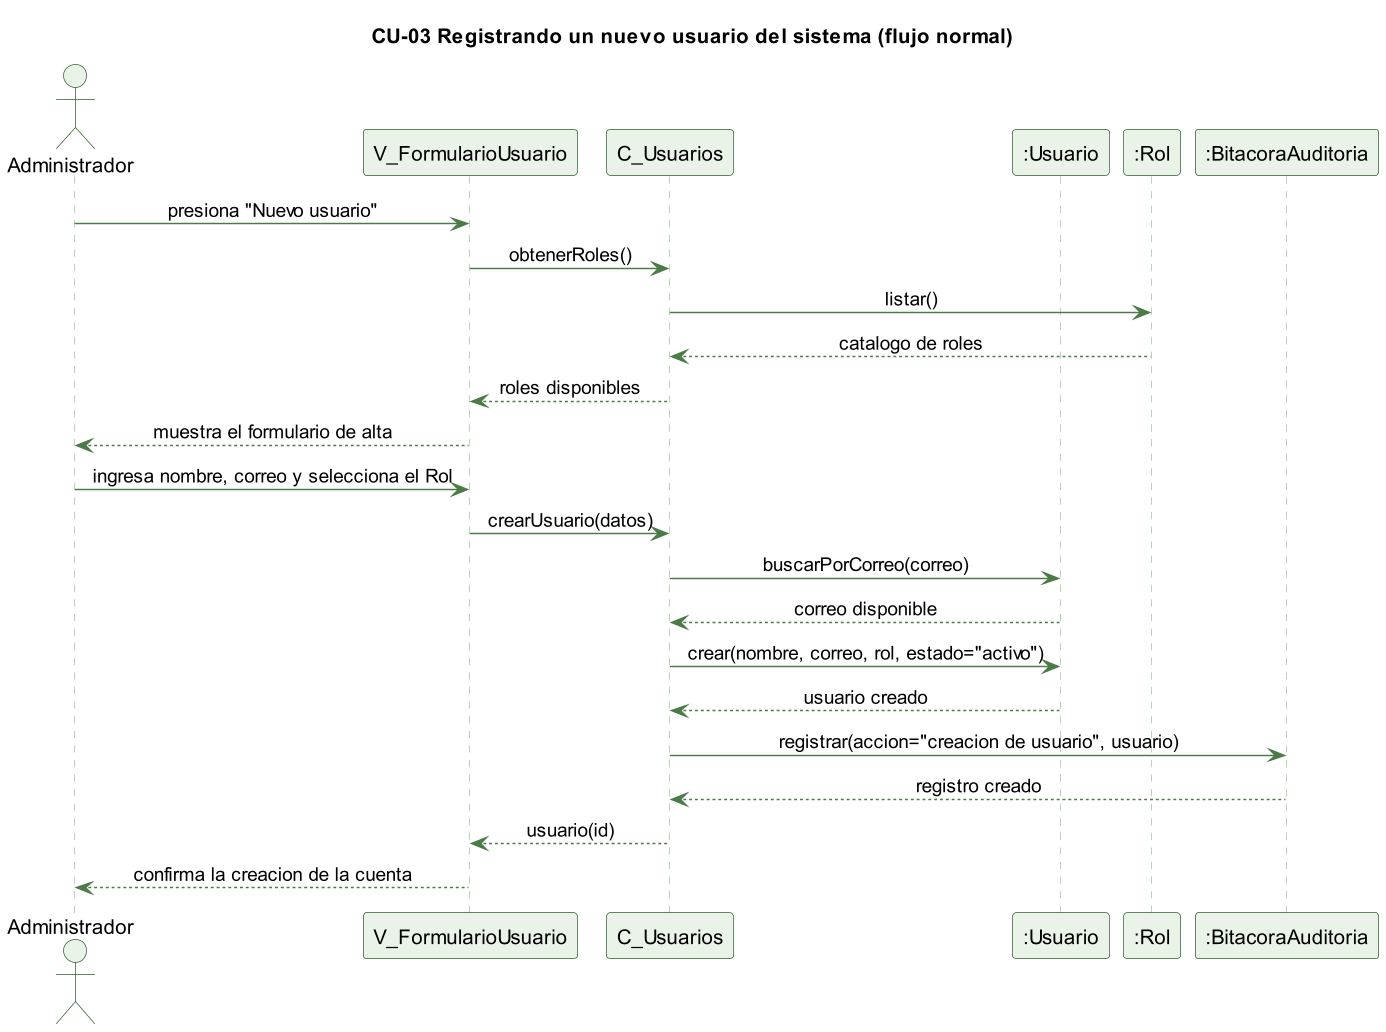

The diagram above was rendered by PlantUML. Its source (embedded in the PNG):
@startuml cu03-usuario-crear-normal
skinparamlocked dpi 140
' CU-03 Registrando un nuevo usuario del sistema - flujo normal
skinparam backgroundColor #FFFFFF
skinparam shadowing false
skinparam defaultFontName Helvetica
skinparam sequenceMessageAlign center
skinparam ParticipantBackgroundColor #EAF3E7
skinparam ParticipantBorderColor #2E5E2A
skinparam ActorBackgroundColor #EAF3E7
skinparam ActorBorderColor #2E5E2A
skinparam sequenceLifeLineBorderColor #9CC49A
skinparam ArrowColor #4B7A46

title CU-03 Registrando un nuevo usuario del sistema (flujo normal)

actor Administrador
participant "V_FormularioUsuario" as V
participant "C_Usuarios" as C
participant ":Usuario" as U
participant ":Rol" as R
participant ":BitacoraAuditoria" as B

Administrador -> V : presiona "Nuevo usuario"
V -> C : obtenerRoles()
C -> R : listar()
R --> C : catalogo de roles
C --> V : roles disponibles
V --> Administrador : muestra el formulario de alta
Administrador -> V : ingresa nombre, correo y selecciona el Rol
V -> C : crearUsuario(datos)
C -> U : buscarPorCorreo(correo)
U --> C : correo disponible
C -> U : crear(nombre, correo, rol, estado="activo")
U --> C : usuario creado
C -> B : registrar(accion="creacion de usuario", usuario)
B --> C : registro creado
C --> V : usuario(id)
V --> Administrador : confirma la creacion de la cuenta

@enduml